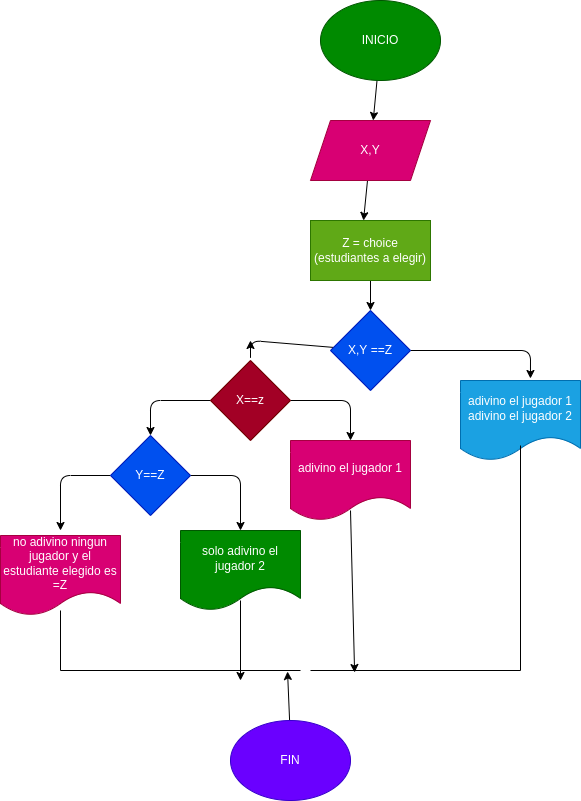

The diagram above was exported from draw.io. Its source (the exported page's mxGraphModel, read from the mxfile embedded in the PNG):
<mxGraphModel dx="1489" dy="411" grid="1" gridSize="10" guides="1" tooltips="1" connect="1" arrows="1" fold="1" page="1" pageScale="1" pageWidth="827" pageHeight="1169" math="0" shadow="0">
  <root>
    <mxCell id="0" />
    <mxCell id="1" parent="0" />
    <mxCell id="4" value="" style="edgeStyle=none;html=1;" parent="1" source="2" target="3" edge="1">
      <mxGeometry relative="1" as="geometry" />
    </mxCell>
    <mxCell id="2" value="INICIO" style="ellipse;whiteSpace=wrap;html=1;fillColor=#008a00;fontColor=#ffffff;strokeColor=#005700;" parent="1" vertex="1">
      <mxGeometry x="250" y="50" width="120" height="80" as="geometry" />
    </mxCell>
    <mxCell id="6" value="" style="edgeStyle=none;html=1;" parent="1" source="3" edge="1">
      <mxGeometry relative="1" as="geometry">
        <mxPoint x="293" y="270" as="targetPoint" />
      </mxGeometry>
    </mxCell>
    <mxCell id="3" value="X,Y" style="shape=parallelogram;perimeter=parallelogramPerimeter;whiteSpace=wrap;html=1;fixedSize=1;fillColor=#d80073;fontColor=#ffffff;strokeColor=#A50040;" parent="1" vertex="1">
      <mxGeometry x="240" y="170" width="120" height="60" as="geometry" />
    </mxCell>
    <mxCell id="10" value="" style="edgeStyle=none;html=1;" edge="1" parent="1" source="8" target="9">
      <mxGeometry relative="1" as="geometry" />
    </mxCell>
    <mxCell id="8" value="Z = choice&lt;br&gt;(estudiantes a elegir)" style="rounded=0;whiteSpace=wrap;html=1;fillColor=#60a917;fontColor=#ffffff;strokeColor=#2D7600;" vertex="1" parent="1">
      <mxGeometry x="240" y="270" width="120" height="60" as="geometry" />
    </mxCell>
    <mxCell id="19" style="edgeStyle=none;html=1;entryX=0.583;entryY=-0.025;entryDx=0;entryDy=0;entryPerimeter=0;" edge="1" parent="1" source="9" target="11">
      <mxGeometry relative="1" as="geometry">
        <Array as="points">
          <mxPoint x="460" y="400" />
        </Array>
      </mxGeometry>
    </mxCell>
    <mxCell id="20" style="edgeStyle=none;html=1;" edge="1" parent="1" source="9">
      <mxGeometry relative="1" as="geometry">
        <mxPoint x="180" y="390" as="targetPoint" />
        <Array as="points">
          <mxPoint x="180" y="390" />
          <mxPoint x="180" y="410" />
        </Array>
      </mxGeometry>
    </mxCell>
    <mxCell id="9" value="X,Y ==Z" style="rhombus;whiteSpace=wrap;html=1;fillColor=#0050ef;fontColor=#ffffff;strokeColor=#001DBC;" vertex="1" parent="1">
      <mxGeometry x="260" y="360" width="80" height="80" as="geometry" />
    </mxCell>
    <mxCell id="11" value="adivino el jugador 1&lt;br&gt;adivino el jugador 2" style="shape=document;whiteSpace=wrap;html=1;boundedLbl=1;fillColor=#1ba1e2;fontColor=#ffffff;strokeColor=#006EAF;" vertex="1" parent="1">
      <mxGeometry x="390" y="430" width="120" height="80" as="geometry" />
    </mxCell>
    <mxCell id="21" style="edgeStyle=none;html=1;entryX=0.5;entryY=0;entryDx=0;entryDy=0;" edge="1" parent="1" source="12" target="16">
      <mxGeometry relative="1" as="geometry">
        <Array as="points">
          <mxPoint x="280" y="450" />
        </Array>
      </mxGeometry>
    </mxCell>
    <mxCell id="22" style="edgeStyle=none;html=1;entryX=0.5;entryY=0;entryDx=0;entryDy=0;" edge="1" parent="1" source="12" target="14">
      <mxGeometry relative="1" as="geometry">
        <Array as="points">
          <mxPoint x="80" y="450" />
        </Array>
      </mxGeometry>
    </mxCell>
    <mxCell id="12" value="X==z" style="rhombus;whiteSpace=wrap;html=1;fillColor=#a20025;fontColor=#ffffff;strokeColor=#6F0000;" vertex="1" parent="1">
      <mxGeometry x="140" y="410" width="80" height="80" as="geometry" />
    </mxCell>
    <mxCell id="23" style="edgeStyle=none;html=1;entryX=0.5;entryY=0;entryDx=0;entryDy=0;" edge="1" parent="1" source="14" target="15">
      <mxGeometry relative="1" as="geometry">
        <Array as="points">
          <mxPoint x="170" y="525" />
        </Array>
      </mxGeometry>
    </mxCell>
    <mxCell id="24" style="edgeStyle=none;html=1;" edge="1" parent="1" source="14">
      <mxGeometry relative="1" as="geometry">
        <mxPoint x="-10" y="580" as="targetPoint" />
        <Array as="points">
          <mxPoint x="-10" y="525" />
        </Array>
      </mxGeometry>
    </mxCell>
    <mxCell id="14" value="Y==Z" style="rhombus;whiteSpace=wrap;html=1;fillColor=#0050ef;fontColor=#ffffff;strokeColor=#001DBC;" vertex="1" parent="1">
      <mxGeometry x="40" y="485" width="80" height="80" as="geometry" />
    </mxCell>
    <mxCell id="15" value="solo adivino el jugador 2" style="shape=document;whiteSpace=wrap;html=1;boundedLbl=1;fillColor=#008a00;fontColor=#ffffff;strokeColor=#005700;" vertex="1" parent="1">
      <mxGeometry x="110" y="580" width="120" height="80" as="geometry" />
    </mxCell>
    <mxCell id="16" value="adivino el jugador 1" style="shape=document;whiteSpace=wrap;html=1;boundedLbl=1;fillColor=#d80073;fontColor=#ffffff;strokeColor=#A50040;" vertex="1" parent="1">
      <mxGeometry x="220" y="490" width="120" height="80" as="geometry" />
    </mxCell>
    <mxCell id="17" value="no adivino ningun jugador y el estudiante elegido es =Z" style="shape=document;whiteSpace=wrap;html=1;boundedLbl=1;fillColor=#d80073;fontColor=#ffffff;strokeColor=#A50040;" vertex="1" parent="1">
      <mxGeometry x="-70" y="585" width="120" height="80" as="geometry" />
    </mxCell>
    <mxCell id="29" style="edgeStyle=none;html=1;entryX=-0.017;entryY=0.946;entryDx=0;entryDy=0;entryPerimeter=0;" edge="1" parent="1" source="18" target="26">
      <mxGeometry relative="1" as="geometry" />
    </mxCell>
    <mxCell id="18" value="FIN" style="ellipse;whiteSpace=wrap;html=1;fillColor=#6a00ff;fontColor=#ffffff;strokeColor=#3700CC;" vertex="1" parent="1">
      <mxGeometry x="160" y="770" width="120" height="80" as="geometry" />
    </mxCell>
    <mxCell id="25" value="" style="shape=partialRectangle;whiteSpace=wrap;html=1;bottom=0;right=0;fillColor=none;direction=west;" vertex="1" parent="1">
      <mxGeometry x="240" y="495" width="210" height="225" as="geometry" />
    </mxCell>
    <mxCell id="26" value="" style="shape=partialRectangle;whiteSpace=wrap;html=1;bottom=0;right=0;fillColor=none;direction=north;" vertex="1" parent="1">
      <mxGeometry x="-10" y="660" width="240" height="60" as="geometry" />
    </mxCell>
    <mxCell id="30" value="" style="endArrow=classic;html=1;entryX=0.79;entryY=-0.009;entryDx=0;entryDy=0;entryPerimeter=0;" edge="1" parent="1" target="25">
      <mxGeometry width="50" height="50" relative="1" as="geometry">
        <mxPoint x="280" y="560" as="sourcePoint" />
        <mxPoint x="330" y="510" as="targetPoint" />
      </mxGeometry>
    </mxCell>
    <mxCell id="32" value="" style="endArrow=classic;html=1;" edge="1" parent="1">
      <mxGeometry width="50" height="50" relative="1" as="geometry">
        <mxPoint x="170" y="650" as="sourcePoint" />
        <mxPoint x="170" y="730" as="targetPoint" />
      </mxGeometry>
    </mxCell>
  </root>
</mxGraphModel>